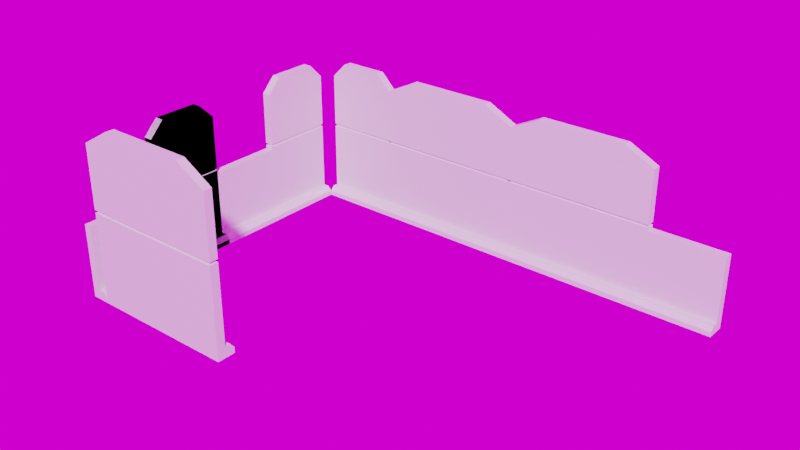 # Source: SyncBridge-Example.blend  (saved by Blender 3.4.6; exported with 4.5.12 LTS)
import bpy
from mathutils import Matrix  # noqa: F401  (used for matrix-valued properties, if any)

bpy.ops.wm.read_factory_settings(use_empty=True)
scene = bpy.context.scene
scene.name = 'Scene'

# ---- collections
col_prefabs = bpy.data.collections.new('PREFABS'); scene.collection.children.link(col_prefabs)
col_scene = bpy.data.collections.new('SCENE'); scene.collection.children.link(col_scene)
col_tempprefabs = bpy.data.collections.new('_tempPREFABS'); scene.collection.children.link(col_tempprefabs)

# ---- images (referenced by path relative to the original .blend; pixels are not part of the script)
import os
ASSET_DIR = os.environ.get("B2B_ASSET_DIR", "")  # directory of the original .blend (textures are referenced by path, not embedded)
HERE = os.path.dirname(os.path.abspath(__file__))  # packed textures are extracted next to this script under _unpacked/

def load_image(name, relpath, width, height, colorspace="sRGB"):
    """Load a texture the original file referenced (path relative to the .blend, or extracted next to this script)."""
    p = next((c for c in (os.path.join(HERE, relpath), os.path.join(ASSET_DIR, relpath)) if relpath and os.path.exists(c)), "")
    if p:
        img = bpy.data.images.load(p, check_existing=True)
        img.name = name
    else:  # same state as the original file: an image datablock whose file is absent (Cycles renders it pink)
        img = bpy.data.images.new(name, width, height)
        img.source = "FILE"
        img.filepath = "//" + (relpath or name)
    img.colorspace_settings.name = colorspace
    return img
img_sunrise_exr = load_image('sunrise.exr', 'sunrise.exr', 1024, 1024, 'Linear Rec.709')

# ---- materials (node trees are filled in below, after node groups)
mat_wall_long = bpy.data.materials.new('Wall_Long')
mat_wall_long.use_transparent_shadow = False
mat_wall = bpy.data.materials.new('Wall')
mat_wall.use_transparent_shadow = False
mat_wall_big = bpy.data.materials.new('Wall_Big')
mat_wall_big.use_transparent_shadow = False

# ---- material node trees
mat_wall_long.use_nodes = True; mat_wall_long.node_tree.nodes.clear()
_N = mat_wall_long.node_tree.nodes; _L = mat_wall_long.node_tree.links
n0 = _N.new('ShaderNodeBsdfPrincipled'); n0.name = 'Principled BSDF'; n0.location = (10, 300)
n0.distribution = 'GGX'
n0.subsurface_method = 'RANDOM_WALK_SKIN'
n0.inputs[3].default_value = 1.45
n0.inputs[27].default_value = (0.0, 0.0, 0.0, 1.0)
n0.inputs[28].default_value = 1.0
n1 = _N.new('ShaderNodeOutputMaterial'); n1.name = 'Material Output'; n1.location = (300, 300)
_L.new(n0.outputs[0], n1.inputs[0])
n1.is_active_output = True
mat_wall.use_nodes = True; mat_wall.node_tree.nodes.clear()
_N = mat_wall.node_tree.nodes; _L = mat_wall.node_tree.links
n0 = _N.new('ShaderNodeBsdfPrincipled'); n0.name = 'Principled BSDF'; n0.location = (10, 300)
n0.distribution = 'GGX'
n0.subsurface_method = 'RANDOM_WALK_SKIN'
n0.inputs[3].default_value = 1.45
n0.inputs[27].default_value = (0.0, 0.0, 0.0, 1.0)
n0.inputs[28].default_value = 1.0
n1 = _N.new('ShaderNodeOutputMaterial'); n1.name = 'Material Output'; n1.location = (300, 300)
_L.new(n0.outputs[0], n1.inputs[0])
n1.is_active_output = True
mat_wall_big.use_nodes = True; mat_wall_big.node_tree.nodes.clear()
_N = mat_wall_big.node_tree.nodes; _L = mat_wall_big.node_tree.links
n0 = _N.new('ShaderNodeBsdfPrincipled'); n0.name = 'Principled BSDF'; n0.location = (10, 300)
n0.distribution = 'GGX'
n0.subsurface_method = 'RANDOM_WALK_SKIN'
n0.inputs[3].default_value = 1.45
n0.inputs[27].default_value = (0.0, 0.0, 0.0, 1.0)
n0.inputs[28].default_value = 1.0
n1 = _N.new('ShaderNodeOutputMaterial'); n1.name = 'Material Output'; n1.location = (300, 300)
_L.new(n0.outputs[0], n1.inputs[0])
n1.is_active_output = True

# ---- world
world_world = bpy.data.worlds.new('World'); scene.world = world_world
world_world.use_nodes = True; world_world.node_tree.nodes.clear()
_N = world_world.node_tree.nodes; _L = world_world.node_tree.links
n0 = _N.new('ShaderNodeOutputWorld'); n0.name = 'World Output'; n0.location = (300, 300)
n1 = _N.new('ShaderNodeBackground'); n1.name = 'Background'; n1.location = (10, 300)
n2 = _N.new('ShaderNodeTexEnvironment'); n2.name = 'Environment Texture'; n2.location = (-353, 283)
n2.image = img_sunrise_exr
n3 = _N.new('ShaderNodeTexCoord'); n3.name = 'Texture Coordinate'; n3.location = (-853, 304)
n4 = _N.new('ShaderNodeMapping'); n4.name = 'Mapping'; n4.location = (-643, 321)
n4.width = 240
_L.new(n1.outputs[0], n0.inputs[0])
_L.new(n2.outputs[0], n1.inputs[0])
_L.new(n4.outputs[0], n2.inputs[0])
_L.new(n3.outputs[0], n4.inputs[0])
n0.is_active_output = True
world_world.color = (0.05088, 0.05088, 0.05088)
world_world.use_sun_shadow = False
world_world.sun_shadow_jitter_overblur = 0.0

# ---- meshes
me_cube_005 = bpy.data.meshes.new('Cube.005')
me_cube_005.from_pydata([(-0.25, -1.0, 0.0), (-0.25, 1.0, 0.0), (0.25, -1.0, 0.0), (0.25, 1.0, 0.0), (-0.25, -1.0, 0.2513), (-0.25, 1.0, 0.2513), (-0.01407, 1.0, 0.2513), (-0.01407, -1.0, 0.2513), (0.1344, 1.0, 0.2513), (0.25, 1.0, 0.1357), (0.25, -1.0, 0.1357), (0.1344, -1.0, 0.2513), (-0.04752, -0.9666, 2.147), (-0.04752, -0.9666, 2.105), (-0.2166, -0.9666, 2.105), (-0.2166, -0.9666, 2.147), (-0.25, -1.0, 2.159), (-0.25, -1.0, 2.092), (-0.25, 1.0, 2.092), (-0.25, 1.0, 2.159), (-0.01407, 1.0, 2.092), (-0.01407, 1.0, 2.159), (-0.01407, -1.0, 2.092), (-0.01407, -1.0, 2.159), (-0.04752, 0.9666, 2.105), (-0.04752, 0.9666, 2.147), (-0.2166, 0.9666, 2.105), (-0.2166, 0.9666, 2.147), (-0.25, -1.0, 3.598), (-0.25, -0.5981, 4.0), (-0.25, 0.5981, 4.0), (-0.25, 1.0, 3.598), (-0.01407, 1.0, 3.598), (-0.01407, 0.5981, 4.0), (-0.01407, -0.5981, 4.0), (-0.01407, -1.0, 3.598)], [], [(22, 17, 4, 7), (6, 20, 22, 7), (2, 10, 11, 7, 4, 0), (1, 3, 2, 0), (35, 28, 16, 23), (11, 8, 6, 7), (3, 9, 10, 2), (0, 4, 5, 1), (14, 13, 12, 15), (5, 18, 20, 6), (8, 11, 10, 9), (1, 5, 6, 8, 9, 3), (4, 17, 18, 5), (21, 32, 33, 34, 35, 23), (33, 30, 29, 34), (16, 19, 27, 15), (17, 22, 13, 14), (23, 16, 15, 12), (21, 23, 12, 25), (19, 31, 32, 21), (25, 12, 13, 24), (27, 25, 24, 26), (15, 27, 26, 14), (19, 21, 25, 27), (22, 20, 24, 13), (18, 17, 14, 26), (20, 18, 26, 24), (30, 33, 32, 31), (34, 29, 28, 35), (16, 28, 29, 30, 31, 19)])
_uv = me_cube_005.uv_layers.new(name='UVMap')
_uv.uv.foreach_set('vector', [0.5058, 0.75, 0.5058, 1.0, 0.3907, 1.0, 0.3907, 0.75, 0.3907, 0.5, 0.5058, 0.5, 0.5058, 0.75, 0.3907, 0.75, 0.375, 0.75, 0.3835, 0.75, 0.3907, 0.8078, 0.3907, 0.882, 0.3907, 1.0, 0.375, 1.0, 0.125, 0.5, 0.375, 0.5, 0.375, 0.75, 0.125, 0.75, 0.5999, 0.75, 0.5999, 1.0, 0.5099, 1.0, 0.5099, 0.75, 0.3907, 0.75, 0.3907, 0.5, 0.3907, 0.5, 0.3907, 0.75, 0.375, 0.5, 0.3835, 0.5, 0.3835, 0.75, 0.375, 0.75, 0.375, 0.0, 0.3907, 0.0, 0.3907, 0.25, 0.375, 0.25, 0.5058, 1.0, 0.5058, 0.75, 0.5099, 0.75, 0.5099, 1.0, 0.3907, 0.25, 0.5058, 0.25, 0.5058, 0.4328, 0.3907, 0.368, 0.3907, 0.5, 0.3907, 0.75, 0.3835, 0.75, 0.3835, 0.5, 0.375, 0.25, 0.3907, 0.25, 0.3907, 0.368, 0.3907, 0.4422, 0.3835, 0.5, 0.375, 0.5, 0.3907, 0.0, 0.5058, 0.0, 0.5058, 0.25, 0.3907, 0.25, 0.5099, 0.5, 0.5999, 0.5, 0.625, 0.5502, 0.625, 0.6998, 0.5999, 0.75, 0.5099, 0.75, 0.625, 0.5502, 0.875, 0.5502, 0.875, 0.6998, 0.625, 0.6998, 0.5099, 0.0, 0.5099, 0.25, 0.5099, 0.25, 0.5099, 0.0, 0.5058, 1.0, 0.5058, 0.75, 0.5058, 0.75, 0.5058, 1.0, 0.5099, 0.75, 0.5099, 1.0, 0.5099, 1.0, 0.5099, 0.75, 0.5099, 0.5, 0.5099, 0.75, 0.5099, 0.75, 0.5099, 0.5, 0.5099, 0.25, 0.5999, 0.25, 0.5999, 0.4858, 0.5099, 0.4351, 0.5099, 0.5, 0.5099, 0.75, 0.5058, 0.75, 0.5058, 0.5, 0.5099, 0.25, 0.5099, 0.4351, 0.5058, 0.4328, 0.5058, 0.25, 0.5099, 0.0, 0.5099, 0.25, 0.5058, 0.25, 0.5058, 0.0, 0.5099, 0.25, 0.5099, 0.4351, 0.5099, 0.4351, 0.5099, 0.25, 0.5058, 0.75, 0.5058, 0.5, 0.5058, 0.5, 0.5058, 0.75, 0.5058, 0.25, 0.5058, 0.0, 0.5058, 0.0, 0.5058, 0.25, 0.5058, 0.4328, 0.5058, 0.25, 0.5058, 0.25, 0.5058, 0.4328, 0.625, 0.25, 0.625, 0.5, 0.5999, 0.4858, 0.5999, 0.25, 0.625, 0.75, 0.625, 1.0, 0.5999, 1.0, 0.5999, 0.75, 0.5099, 0.0, 0.5999, 0.0, 0.625, 0.05024, 0.625, 0.1998, 0.5999, 0.25, 0.5099, 0.25])
me_cube_005.materials.append(mat_wall_long)
me_cube_005.update()
me_cube_011 = bpy.data.meshes.new('Cube.011')
me_cube_011.from_pydata([(-0.25, -1.0, 0.0), (-0.25, 1.0, 0.0), (0.25, -1.0, 0.0), (0.25, 1.0, 0.0), (-0.25, -1.0, 0.2402), (-0.25, 1.0, 0.2402), (-0.01407, 1.0, 0.2402), (-0.01407, -1.0, 0.2402), (0.1344, 1.0, 0.2402), (0.25, 1.0, 0.1297), (0.25, -1.0, 0.1297), (0.1344, -1.0, 0.2402), (-0.25, -1.0, 2.0), (-0.25, 1.0, 2.0), (-0.01407, 1.0, 2.0), (-0.01407, -1.0, 2.0)], [], [(15, 12, 4, 7), (6, 14, 15, 7), (2, 10, 11, 7, 4, 0), (1, 3, 2, 0), (11, 8, 6, 7), (3, 9, 10, 2), (0, 4, 5, 1), (5, 13, 14, 6), (8, 11, 10, 9), (1, 5, 6, 8, 9, 3), (4, 12, 13, 5), (12, 15, 14, 13)])
_uv = me_cube_011.uv_layers.new(name='UVMap')
_uv.uv.foreach_set('vector', [0.5058, 0.75, 0.5058, 1.0, 0.3907, 1.0, 0.3907, 0.75, 0.3907, 0.5, 0.5058, 0.5, 0.5058, 0.75, 0.3907, 0.75, 0.375, 0.75, 0.3835, 0.75, 0.3907, 0.8078, 0.3907, 0.882, 0.3907, 1.0, 0.375, 1.0, 0.125, 0.5, 0.375, 0.5, 0.375, 0.75, 0.125, 0.75, 0.3907, 0.75, 0.3907, 0.5, 0.3907, 0.5, 0.3907, 0.75, 0.375, 0.5, 0.3835, 0.5, 0.3835, 0.75, 0.375, 0.75, 0.375, 0.0, 0.3907, 0.0, 0.3907, 0.25, 0.375, 0.25, 0.3907, 0.25, 0.5058, 0.25, 0.5058, 0.4328, 0.3907, 0.368, 0.3907, 0.5, 0.3907, 0.75, 0.3835, 0.75, 0.3835, 0.5, 0.375, 0.25, 0.3907, 0.25, 0.3907, 0.368, 0.3907, 0.4422, 0.3835, 0.5, 0.375, 0.5, 0.3907, 0.0, 0.5058, 0.0, 0.5058, 0.25, 0.3907, 0.25, 0.0, 0.0, 0.0, 0.0, 0.0, 0.0, 0.0, 0.0])
me_cube_011.materials.append(mat_wall)
me_cube_011.update()
me_cube_012 = bpy.data.meshes.new('Cube.012')
me_cube_012.from_pydata([(-0.25, -2.0, 0.0), (-0.25, 2.0, 0.0), (0.25, -2.0, 0.0), (0.25, 2.0, 0.0), (-0.25, -2.0, 0.2957), (-0.25, 2.0, 0.2957), (-0.01407, 2.0, 0.2957), (-0.01407, -2.0, 0.2957), (0.1344, 2.0, 0.2957), (0.25, 2.0, 0.1597), (0.25, -2.0, 0.1597), (0.1344, -2.0, 0.2957), (-0.04752, -1.933, 2.527), (-0.04752, -1.933, 2.477), (-0.2166, -1.933, 2.477), (-0.2166, -1.933, 2.527), (-0.25, -2.0, 2.541), (-0.25, -2.0, 2.463), (-0.25, 2.0, 2.463), (-0.25, 2.0, 2.541), (-0.01407, 2.0, 2.463), (-0.01407, 2.0, 2.541), (-0.01407, -2.0, 2.463), (-0.01407, -2.0, 2.541), (-0.04752, 1.933, 2.477), (-0.04752, 1.933, 2.527), (-0.2166, 1.933, 2.477), (-0.2166, 1.933, 2.527), (-0.25, -2.0, 4.235), (-0.25, -1.196, 4.708), (-0.25, 1.196, 4.708), (-0.25, 2.0, 4.235), (-0.01407, 2.0, 4.235), (-0.01407, 1.196, 4.708), (-0.01407, -1.196, 4.708), (-0.01407, -2.0, 4.235)], [], [(22, 17, 4, 7), (6, 20, 22, 7), (2, 10, 11, 7, 4, 0), (1, 3, 2, 0), (35, 28, 16, 23), (11, 8, 6, 7), (3, 9, 10, 2), (0, 4, 5, 1), (14, 13, 12, 15), (5, 18, 20, 6), (8, 11, 10, 9), (1, 5, 6, 8, 9, 3), (4, 17, 18, 5), (21, 32, 33, 34, 35, 23), (33, 30, 29, 34), (16, 19, 27, 15), (17, 22, 13, 14), (23, 16, 15, 12), (21, 23, 12, 25), (19, 31, 32, 21), (25, 12, 13, 24), (27, 25, 24, 26), (15, 27, 26, 14), (19, 21, 25, 27), (22, 20, 24, 13), (18, 17, 14, 26), (20, 18, 26, 24), (30, 33, 32, 31), (34, 29, 28, 35), (16, 28, 29, 30, 31, 19)])
_uv = me_cube_012.uv_layers.new(name='UVMap')
_uv.uv.foreach_set('vector', [0.5058, 0.75, 0.5058, 1.0, 0.3907, 1.0, 0.3907, 0.75, 0.3907, 0.5, 0.5058, 0.5, 0.5058, 0.75, 0.3907, 0.75, 0.375, 0.75, 0.3835, 0.75, 0.3907, 0.8078, 0.3907, 0.882, 0.3907, 1.0, 0.375, 1.0, 0.125, 0.5, 0.375, 0.5, 0.375, 0.75, 0.125, 0.75, 0.5999, 0.75, 0.5999, 1.0, 0.5099, 1.0, 0.5099, 0.75, 0.3907, 0.75, 0.3907, 0.5, 0.3907, 0.5, 0.3907, 0.75, 0.375, 0.5, 0.3835, 0.5, 0.3835, 0.75, 0.375, 0.75, 0.375, 0.0, 0.3907, 0.0, 0.3907, 0.25, 0.375, 0.25, 0.5058, 1.0, 0.5058, 0.75, 0.5099, 0.75, 0.5099, 1.0, 0.3907, 0.25, 0.5058, 0.25, 0.5058, 0.4328, 0.3907, 0.368, 0.3907, 0.5, 0.3907, 0.75, 0.3835, 0.75, 0.3835, 0.5, 0.375, 0.25, 0.3907, 0.25, 0.3907, 0.368, 0.3907, 0.4422, 0.3835, 0.5, 0.375, 0.5, 0.3907, 0.0, 0.5058, 0.0, 0.5058, 0.25, 0.3907, 0.25, 0.5099, 0.5, 0.5999, 0.5, 0.625, 0.5502, 0.625, 0.6998, 0.5999, 0.75, 0.5099, 0.75, 0.625, 0.5502, 0.875, 0.5502, 0.875, 0.6998, 0.625, 0.6998, 0.5099, 0.0, 0.5099, 0.25, 0.5099, 0.25, 0.5099, 0.0, 0.5058, 1.0, 0.5058, 0.75, 0.5058, 0.75, 0.5058, 1.0, 0.5099, 0.75, 0.5099, 1.0, 0.5099, 1.0, 0.5099, 0.75, 0.5099, 0.5, 0.5099, 0.75, 0.5099, 0.75, 0.5099, 0.5, 0.5099, 0.25, 0.5999, 0.25, 0.5999, 0.4858, 0.5099, 0.4351, 0.5099, 0.5, 0.5099, 0.75, 0.5058, 0.75, 0.5058, 0.5, 0.5099, 0.25, 0.5099, 0.4351, 0.5058, 0.4328, 0.5058, 0.25, 0.5099, 0.0, 0.5099, 0.25, 0.5058, 0.25, 0.5058, 0.0, 0.5099, 0.25, 0.5099, 0.4351, 0.5099, 0.4351, 0.5099, 0.25, 0.5058, 0.75, 0.5058, 0.5, 0.5058, 0.5, 0.5058, 0.75, 0.5058, 0.25, 0.5058, 0.0, 0.5058, 0.0, 0.5058, 0.25, 0.5058, 0.4328, 0.5058, 0.25, 0.5058, 0.25, 0.5058, 0.4328, 0.625, 0.25, 0.625, 0.5, 0.5999, 0.4858, 0.5999, 0.25, 0.625, 0.75, 0.625, 1.0, 0.5999, 1.0, 0.5999, 0.75, 0.5099, 0.0, 0.5999, 0.0, 0.625, 0.05024, 0.625, 0.1998, 0.5999, 0.25, 0.5099, 0.25])
me_cube_012.materials.append(mat_wall_big)
me_cube_012.update()
me_cube_013 = bpy.data.meshes.new('Cube.013')
me_cube_013.from_pydata([(-0.25, -1.0, 0.0), (-0.25, 1.0, 0.0), (0.25, -1.0, 0.0), (0.25, 1.0, 0.0), (-0.25, -1.0, 0.2513), (-0.25, 1.0, 0.2513), (-0.01407, 1.0, 0.2513), (-0.01407, -1.0, 0.2513), (0.1344, 1.0, 0.2513), (0.25, 1.0, 0.1357), (0.25, -1.0, 0.1357), (0.1344, -1.0, 0.2513), (-0.04752, -0.9666, 2.147), (-0.04752, -0.9666, 2.105), (-0.2166, -0.9666, 2.105), (-0.2166, -0.9666, 2.147), (-0.25, -1.0, 2.159), (-0.25, -1.0, 2.092), (-0.25, 1.0, 2.092), (-0.25, 1.0, 2.159), (-0.01407, 1.0, 2.092), (-0.01407, 1.0, 2.159), (-0.01407, -1.0, 2.092), (-0.01407, -1.0, 2.159), (-0.04752, 0.9666, 2.105), (-0.04752, 0.9666, 2.147), (-0.2166, 0.9666, 2.105), (-0.2166, 0.9666, 2.147), (-0.25, -1.0, 3.598), (-0.25, -0.5981, 4.0), (-0.25, 0.5981, 4.0), (-0.25, 1.0, 3.598), (-0.01407, 1.0, 3.598), (-0.01407, 0.5981, 4.0), (-0.01407, -0.5981, 4.0), (-0.01407, -1.0, 3.598)], [], [(22, 17, 4, 7), (6, 20, 22, 7), (2, 10, 11, 7, 4, 0), (1, 3, 2, 0), (35, 28, 16, 23), (11, 8, 6, 7), (3, 9, 10, 2), (0, 4, 5, 1), (14, 13, 12, 15), (5, 18, 20, 6), (8, 11, 10, 9), (1, 5, 6, 8, 9, 3), (4, 17, 18, 5), (21, 32, 33, 34, 35, 23), (33, 30, 29, 34), (16, 19, 27, 15), (17, 22, 13, 14), (23, 16, 15, 12), (21, 23, 12, 25), (19, 31, 32, 21), (25, 12, 13, 24), (27, 25, 24, 26), (15, 27, 26, 14), (19, 21, 25, 27), (22, 20, 24, 13), (18, 17, 14, 26), (20, 18, 26, 24), (30, 33, 32, 31), (34, 29, 28, 35), (16, 28, 29, 30, 31, 19)])
_uv = me_cube_013.uv_layers.new(name='UVMap')
_uv.uv.foreach_set('vector', [0.5058, 0.75, 0.5058, 1.0, 0.3907, 1.0, 0.3907, 0.75, 0.3907, 0.5, 0.5058, 0.5, 0.5058, 0.75, 0.3907, 0.75, 0.375, 0.75, 0.3835, 0.75, 0.3907, 0.8078, 0.3907, 0.882, 0.3907, 1.0, 0.375, 1.0, 0.125, 0.5, 0.375, 0.5, 0.375, 0.75, 0.125, 0.75, 0.5999, 0.75, 0.5999, 1.0, 0.5099, 1.0, 0.5099, 0.75, 0.3907, 0.75, 0.3907, 0.5, 0.3907, 0.5, 0.3907, 0.75, 0.375, 0.5, 0.3835, 0.5, 0.3835, 0.75, 0.375, 0.75, 0.375, 0.0, 0.3907, 0.0, 0.3907, 0.25, 0.375, 0.25, 0.5058, 1.0, 0.5058, 0.75, 0.5099, 0.75, 0.5099, 1.0, 0.3907, 0.25, 0.5058, 0.25, 0.5058, 0.4328, 0.3907, 0.368, 0.3907, 0.5, 0.3907, 0.75, 0.3835, 0.75, 0.3835, 0.5, 0.375, 0.25, 0.3907, 0.25, 0.3907, 0.368, 0.3907, 0.4422, 0.3835, 0.5, 0.375, 0.5, 0.3907, 0.0, 0.5058, 0.0, 0.5058, 0.25, 0.3907, 0.25, 0.5099, 0.5, 0.5999, 0.5, 0.625, 0.5502, 0.625, 0.6998, 0.5999, 0.75, 0.5099, 0.75, 0.625, 0.5502, 0.875, 0.5502, 0.875, 0.6998, 0.625, 0.6998, 0.5099, 0.0, 0.5099, 0.25, 0.5099, 0.25, 0.5099, 0.0, 0.5058, 1.0, 0.5058, 0.75, 0.5058, 0.75, 0.5058, 1.0, 0.5099, 0.75, 0.5099, 1.0, 0.5099, 1.0, 0.5099, 0.75, 0.5099, 0.5, 0.5099, 0.75, 0.5099, 0.75, 0.5099, 0.5, 0.5099, 0.25, 0.5999, 0.25, 0.5999, 0.4858, 0.5099, 0.4351, 0.5099, 0.5, 0.5099, 0.75, 0.5058, 0.75, 0.5058, 0.5, 0.5099, 0.25, 0.5099, 0.4351, 0.5058, 0.4328, 0.5058, 0.25, 0.5099, 0.0, 0.5099, 0.25, 0.5058, 0.25, 0.5058, 0.0, 0.5099, 0.25, 0.5099, 0.4351, 0.5099, 0.4351, 0.5099, 0.25, 0.5058, 0.75, 0.5058, 0.5, 0.5058, 0.5, 0.5058, 0.75, 0.5058, 0.25, 0.5058, 0.0, 0.5058, 0.0, 0.5058, 0.25, 0.5058, 0.4328, 0.5058, 0.25, 0.5058, 0.25, 0.5058, 0.4328, 0.625, 0.25, 0.625, 0.5, 0.5999, 0.4858, 0.5999, 0.25, 0.625, 0.75, 0.625, 1.0, 0.5999, 1.0, 0.5999, 0.75, 0.5099, 0.0, 0.5999, 0.0, 0.625, 0.05024, 0.625, 0.1998, 0.5999, 0.25, 0.5099, 0.25])
me_cube_013.update()
me_cube_014 = bpy.data.meshes.new('Cube.014')
me_cube_014.from_pydata([(-0.25, -1.0, 0.0), (-0.25, 1.0, 0.0), (0.25, -1.0, 0.0), (0.25, 1.0, 0.0), (-0.25, -1.0, 0.2402), (-0.25, 1.0, 0.2402), (-0.01407, 1.0, 0.2402), (-0.01407, -1.0, 0.2402), (0.1344, 1.0, 0.2402), (0.25, 1.0, 0.1297), (0.25, -1.0, 0.1297), (0.1344, -1.0, 0.2402), (-0.25, -1.0, 2.0), (-0.25, 1.0, 2.0), (-0.01407, 1.0, 2.0), (-0.01407, -1.0, 2.0)], [], [(15, 12, 4, 7), (6, 14, 15, 7), (2, 10, 11, 7, 4, 0), (1, 3, 2, 0), (11, 8, 6, 7), (3, 9, 10, 2), (0, 4, 5, 1), (5, 13, 14, 6), (8, 11, 10, 9), (1, 5, 6, 8, 9, 3), (4, 12, 13, 5), (12, 15, 14, 13)])
_uv = me_cube_014.uv_layers.new(name='UVMap')
_uv.uv.foreach_set('vector', [0.5058, 0.75, 0.5058, 1.0, 0.3907, 1.0, 0.3907, 0.75, 0.3907, 0.5, 0.5058, 0.5, 0.5058, 0.75, 0.3907, 0.75, 0.375, 0.75, 0.3835, 0.75, 0.3907, 0.8078, 0.3907, 0.882, 0.3907, 1.0, 0.375, 1.0, 0.125, 0.5, 0.375, 0.5, 0.375, 0.75, 0.125, 0.75, 0.3907, 0.75, 0.3907, 0.5, 0.3907, 0.5, 0.3907, 0.75, 0.375, 0.5, 0.3835, 0.5, 0.3835, 0.75, 0.375, 0.75, 0.375, 0.0, 0.3907, 0.0, 0.3907, 0.25, 0.375, 0.25, 0.3907, 0.25, 0.5058, 0.25, 0.5058, 0.4328, 0.3907, 0.368, 0.3907, 0.5, 0.3907, 0.75, 0.3835, 0.75, 0.3835, 0.5, 0.375, 0.25, 0.3907, 0.25, 0.3907, 0.368, 0.3907, 0.4422, 0.3835, 0.5, 0.375, 0.5, 0.3907, 0.0, 0.5058, 0.0, 0.5058, 0.25, 0.3907, 0.25, 0.0, 0.0, 0.0, 0.0, 0.0, 0.0, 0.0, 0.0])
me_cube_014.update()
me_cube_015 = bpy.data.meshes.new('Cube.015')
me_cube_015.from_pydata([(-0.25, -2.0, 0.0), (-0.25, 2.0, 0.0), (0.25, -2.0, 0.0), (0.25, 2.0, 0.0), (-0.25, -2.0, 0.2513), (-0.25, 2.0, 0.2513), (-0.01407, 2.0, 0.2513), (-0.01407, -2.0, 0.2513), (0.1344, 2.0, 0.2513), (0.25, 2.0, 0.1357), (0.25, -2.0, 0.1357), (0.1344, -2.0, 0.2513), (-0.04752, -1.933, 2.147), (-0.04752, -1.933, 2.105), (-0.2166, -1.933, 2.105), (-0.2166, -1.933, 2.147), (-0.25, -2.0, 2.159), (-0.25, -2.0, 2.092), (-0.25, 2.0, 2.092), (-0.25, 2.0, 2.159), (-0.01407, 2.0, 2.092), (-0.01407, 2.0, 2.159), (-0.01407, -2.0, 2.092), (-0.01407, -2.0, 2.159), (-0.04752, 1.933, 2.105), (-0.04752, 1.933, 2.147), (-0.2166, 1.933, 2.105), (-0.2166, 1.933, 2.147), (-0.25, -2.0, 3.598), (-0.25, -1.196, 4.0), (-0.25, 1.196, 4.0), (-0.25, 2.0, 3.598), (-0.01407, 2.0, 3.598), (-0.01407, 1.196, 4.0), (-0.01407, -1.196, 4.0), (-0.01407, -2.0, 3.598)], [], [(22, 17, 4, 7), (6, 20, 22, 7), (2, 10, 11, 7, 4, 0), (1, 3, 2, 0), (35, 28, 16, 23), (11, 8, 6, 7), (3, 9, 10, 2), (0, 4, 5, 1), (14, 13, 12, 15), (5, 18, 20, 6), (8, 11, 10, 9), (1, 5, 6, 8, 9, 3), (4, 17, 18, 5), (21, 32, 33, 34, 35, 23), (33, 30, 29, 34), (16, 19, 27, 15), (17, 22, 13, 14), (23, 16, 15, 12), (21, 23, 12, 25), (19, 31, 32, 21), (25, 12, 13, 24), (27, 25, 24, 26), (15, 27, 26, 14), (19, 21, 25, 27), (22, 20, 24, 13), (18, 17, 14, 26), (20, 18, 26, 24), (30, 33, 32, 31), (34, 29, 28, 35), (16, 28, 29, 30, 31, 19)])
_uv = me_cube_015.uv_layers.new(name='UVMap')
_uv.uv.foreach_set('vector', [0.5058, 0.75, 0.5058, 1.0, 0.3907, 1.0, 0.3907, 0.75, 0.3907, 0.5, 0.5058, 0.5, 0.5058, 0.75, 0.3907, 0.75, 0.375, 0.75, 0.3835, 0.75, 0.3907, 0.8078, 0.3907, 0.882, 0.3907, 1.0, 0.375, 1.0, 0.125, 0.5, 0.375, 0.5, 0.375, 0.75, 0.125, 0.75, 0.5999, 0.75, 0.5999, 1.0, 0.5099, 1.0, 0.5099, 0.75, 0.3907, 0.75, 0.3907, 0.5, 0.3907, 0.5, 0.3907, 0.75, 0.375, 0.5, 0.3835, 0.5, 0.3835, 0.75, 0.375, 0.75, 0.375, 0.0, 0.3907, 0.0, 0.3907, 0.25, 0.375, 0.25, 0.5058, 1.0, 0.5058, 0.75, 0.5099, 0.75, 0.5099, 1.0, 0.3907, 0.25, 0.5058, 0.25, 0.5058, 0.4328, 0.3907, 0.368, 0.3907, 0.5, 0.3907, 0.75, 0.3835, 0.75, 0.3835, 0.5, 0.375, 0.25, 0.3907, 0.25, 0.3907, 0.368, 0.3907, 0.4422, 0.3835, 0.5, 0.375, 0.5, 0.3907, 0.0, 0.5058, 0.0, 0.5058, 0.25, 0.3907, 0.25, 0.5099, 0.5, 0.5999, 0.5, 0.625, 0.5502, 0.625, 0.6998, 0.5999, 0.75, 0.5099, 0.75, 0.625, 0.5502, 0.875, 0.5502, 0.875, 0.6998, 0.625, 0.6998, 0.5099, 0.0, 0.5099, 0.25, 0.5099, 0.25, 0.5099, 0.0, 0.5058, 1.0, 0.5058, 0.75, 0.5058, 0.75, 0.5058, 1.0, 0.5099, 0.75, 0.5099, 1.0, 0.5099, 1.0, 0.5099, 0.75, 0.5099, 0.5, 0.5099, 0.75, 0.5099, 0.75, 0.5099, 0.5, 0.5099, 0.25, 0.5999, 0.25, 0.5999, 0.4858, 0.5099, 0.4351, 0.5099, 0.5, 0.5099, 0.75, 0.5058, 0.75, 0.5058, 0.5, 0.5099, 0.25, 0.5099, 0.4351, 0.5058, 0.4328, 0.5058, 0.25, 0.5099, 0.0, 0.5099, 0.25, 0.5058, 0.25, 0.5058, 0.0, 0.5099, 0.25, 0.5099, 0.4351, 0.5099, 0.4351, 0.5099, 0.25, 0.5058, 0.75, 0.5058, 0.5, 0.5058, 0.5, 0.5058, 0.75, 0.5058, 0.25, 0.5058, 0.0, 0.5058, 0.0, 0.5058, 0.25, 0.5058, 0.4328, 0.5058, 0.25, 0.5058, 0.25, 0.5058, 0.4328, 0.625, 0.25, 0.625, 0.5, 0.5999, 0.4858, 0.5999, 0.25, 0.625, 0.75, 0.625, 1.0, 0.5999, 1.0, 0.5999, 0.75, 0.5099, 0.0, 0.5999, 0.0, 0.625, 0.05024, 0.625, 0.1998, 0.5999, 0.25, 0.5099, 0.25])
me_cube_015.update()
me_cube_016 = bpy.data.meshes.new('Cube.016')
me_cube_016.from_pydata([(-0.25, -1.0, 0.0), (-0.25, 1.0, 0.0), (0.25, -1.0, 0.0), (0.25, 1.0, 0.0), (-0.25, -1.0, 0.2513), (-0.25, 1.0, 0.2513), (-0.01407, 1.0, 0.2513), (-0.01407, -1.0, 0.2513), (0.1344, 1.0, 0.2513), (0.25, 1.0, 0.1357), (0.25, -1.0, 0.1357), (0.1344, -1.0, 0.2513), (-0.04752, -0.9666, 2.147), (-0.04752, -0.9666, 2.105), (-0.2166, -0.9666, 2.105), (-0.2166, -0.9666, 2.147), (-0.25, -1.0, 2.159), (-0.25, -1.0, 2.092), (-0.25, 1.0, 2.092), (-0.25, 1.0, 2.159), (-0.01407, 1.0, 2.092), (-0.01407, 1.0, 2.159), (-0.01407, -1.0, 2.092), (-0.01407, -1.0, 2.159), (-0.04752, 0.9666, 2.105), (-0.04752, 0.9666, 2.147), (-0.2166, 0.9666, 2.105), (-0.2166, 0.9666, 2.147), (-0.25, -1.0, 3.598), (-0.25, -0.5981, 4.0), (-0.25, 0.5981, 4.0), (-0.25, 1.0, 3.598), (-0.01407, 1.0, 3.598), (-0.01407, 0.5981, 4.0), (-0.01407, -0.5981, 4.0), (-0.01407, -1.0, 3.598)], [], [(22, 17, 4, 7), (6, 20, 22, 7), (2, 10, 11, 7, 4, 0), (1, 3, 2, 0), (35, 28, 16, 23), (11, 8, 6, 7), (3, 9, 10, 2), (0, 4, 5, 1), (14, 13, 12, 15), (5, 18, 20, 6), (8, 11, 10, 9), (1, 5, 6, 8, 9, 3), (4, 17, 18, 5), (21, 32, 33, 34, 35, 23), (33, 30, 29, 34), (16, 19, 27, 15), (17, 22, 13, 14), (23, 16, 15, 12), (21, 23, 12, 25), (19, 31, 32, 21), (25, 12, 13, 24), (27, 25, 24, 26), (15, 27, 26, 14), (19, 21, 25, 27), (22, 20, 24, 13), (18, 17, 14, 26), (20, 18, 26, 24), (30, 33, 32, 31), (34, 29, 28, 35), (16, 28, 29, 30, 31, 19)])
_uv = me_cube_016.uv_layers.new(name='UVMap')
_uv.uv.foreach_set('vector', [0.5058, 0.75, 0.5058, 1.0, 0.3907, 1.0, 0.3907, 0.75, 0.3907, 0.5, 0.5058, 0.5, 0.5058, 0.75, 0.3907, 0.75, 0.375, 0.75, 0.3835, 0.75, 0.3907, 0.8078, 0.3907, 0.882, 0.3907, 1.0, 0.375, 1.0, 0.125, 0.5, 0.375, 0.5, 0.375, 0.75, 0.125, 0.75, 0.5999, 0.75, 0.5999, 1.0, 0.5099, 1.0, 0.5099, 0.75, 0.3907, 0.75, 0.3907, 0.5, 0.3907, 0.5, 0.3907, 0.75, 0.375, 0.5, 0.3835, 0.5, 0.3835, 0.75, 0.375, 0.75, 0.375, 0.0, 0.3907, 0.0, 0.3907, 0.25, 0.375, 0.25, 0.5058, 1.0, 0.5058, 0.75, 0.5099, 0.75, 0.5099, 1.0, 0.3907, 0.25, 0.5058, 0.25, 0.5058, 0.4328, 0.3907, 0.368, 0.3907, 0.5, 0.3907, 0.75, 0.3835, 0.75, 0.3835, 0.5, 0.375, 0.25, 0.3907, 0.25, 0.3907, 0.368, 0.3907, 0.4422, 0.3835, 0.5, 0.375, 0.5, 0.3907, 0.0, 0.5058, 0.0, 0.5058, 0.25, 0.3907, 0.25, 0.5099, 0.5, 0.5999, 0.5, 0.625, 0.5502, 0.625, 0.6998, 0.5999, 0.75, 0.5099, 0.75, 0.625, 0.5502, 0.875, 0.5502, 0.875, 0.6998, 0.625, 0.6998, 0.5099, 0.0, 0.5099, 0.25, 0.5099, 0.25, 0.5099, 0.0, 0.5058, 1.0, 0.5058, 0.75, 0.5058, 0.75, 0.5058, 1.0, 0.5099, 0.75, 0.5099, 1.0, 0.5099, 1.0, 0.5099, 0.75, 0.5099, 0.5, 0.5099, 0.75, 0.5099, 0.75, 0.5099, 0.5, 0.5099, 0.25, 0.5999, 0.25, 0.5999, 0.4858, 0.5099, 0.4351, 0.5099, 0.5, 0.5099, 0.75, 0.5058, 0.75, 0.5058, 0.5, 0.5099, 0.25, 0.5099, 0.4351, 0.5058, 0.4328, 0.5058, 0.25, 0.5099, 0.0, 0.5099, 0.25, 0.5058, 0.25, 0.5058, 0.0, 0.5099, 0.25, 0.5099, 0.4351, 0.5099, 0.4351, 0.5099, 0.25, 0.5058, 0.75, 0.5058, 0.5, 0.5058, 0.5, 0.5058, 0.75, 0.5058, 0.25, 0.5058, 0.0, 0.5058, 0.0, 0.5058, 0.25, 0.5058, 0.4328, 0.5058, 0.25, 0.5058, 0.25, 0.5058, 0.4328, 0.625, 0.25, 0.625, 0.5, 0.5999, 0.4858, 0.5999, 0.25, 0.625, 0.75, 0.625, 1.0, 0.5999, 1.0, 0.5999, 0.75, 0.5099, 0.0, 0.5999, 0.0, 0.625, 0.05024, 0.625, 0.1998, 0.5999, 0.25, 0.5099, 0.25])
me_cube_016.update()
me_cube_017 = bpy.data.meshes.new('Cube.017')
me_cube_017.from_pydata([(-0.25, -1.0, 0.0), (-0.25, 1.0, 0.0), (0.25, -1.0, 0.0), (0.25, 1.0, 0.0), (-0.25, -1.0, 0.2513), (-0.25, 1.0, 0.2513), (-0.01407, 1.0, 0.2513), (-0.01407, -1.0, 0.2513), (0.1344, 1.0, 0.2513), (0.25, 1.0, 0.1357), (0.25, -1.0, 0.1357), (0.1344, -1.0, 0.2513), (-0.04752, -0.9666, 2.147), (-0.04752, -0.9666, 2.105), (-0.2166, -0.9666, 2.105), (-0.2166, -0.9666, 2.147), (-0.25, -1.0, 2.159), (-0.25, -1.0, 2.092), (-0.25, 1.0, 2.092), (-0.25, 1.0, 2.159), (-0.01407, 1.0, 2.092), (-0.01407, 1.0, 2.159), (-0.01407, -1.0, 2.092), (-0.01407, -1.0, 2.159), (-0.04752, 0.9666, 2.105), (-0.04752, 0.9666, 2.147), (-0.2166, 0.9666, 2.105), (-0.2166, 0.9666, 2.147), (-0.25, -1.0, 3.598), (-0.25, -0.5981, 4.0), (-0.25, 0.5981, 4.0), (-0.25, 1.0, 3.598), (-0.01407, 1.0, 3.598), (-0.01407, 0.5981, 4.0), (-0.01407, -0.5981, 4.0), (-0.01407, -1.0, 3.598)], [], [(22, 17, 4, 7), (6, 20, 22, 7), (2, 10, 11, 7, 4, 0), (1, 3, 2, 0), (35, 28, 16, 23), (11, 8, 6, 7), (3, 9, 10, 2), (0, 4, 5, 1), (14, 13, 12, 15), (5, 18, 20, 6), (8, 11, 10, 9), (1, 5, 6, 8, 9, 3), (4, 17, 18, 5), (21, 32, 33, 34, 35, 23), (33, 30, 29, 34), (16, 19, 27, 15), (17, 22, 13, 14), (23, 16, 15, 12), (21, 23, 12, 25), (19, 31, 32, 21), (25, 12, 13, 24), (27, 25, 24, 26), (15, 27, 26, 14), (19, 21, 25, 27), (22, 20, 24, 13), (18, 17, 14, 26), (20, 18, 26, 24), (30, 33, 32, 31), (34, 29, 28, 35), (16, 28, 29, 30, 31, 19)])
_uv = me_cube_017.uv_layers.new(name='UVMap')
_uv.uv.foreach_set('vector', [0.5058, 0.75, 0.5058, 1.0, 0.3907, 1.0, 0.3907, 0.75, 0.3907, 0.5, 0.5058, 0.5, 0.5058, 0.75, 0.3907, 0.75, 0.375, 0.75, 0.3835, 0.75, 0.3907, 0.8078, 0.3907, 0.882, 0.3907, 1.0, 0.375, 1.0, 0.125, 0.5, 0.375, 0.5, 0.375, 0.75, 0.125, 0.75, 0.5999, 0.75, 0.5999, 1.0, 0.5099, 1.0, 0.5099, 0.75, 0.3907, 0.75, 0.3907, 0.5, 0.3907, 0.5, 0.3907, 0.75, 0.375, 0.5, 0.3835, 0.5, 0.3835, 0.75, 0.375, 0.75, 0.375, 0.0, 0.3907, 0.0, 0.3907, 0.25, 0.375, 0.25, 0.5058, 1.0, 0.5058, 0.75, 0.5099, 0.75, 0.5099, 1.0, 0.3907, 0.25, 0.5058, 0.25, 0.5058, 0.4328, 0.3907, 0.368, 0.3907, 0.5, 0.3907, 0.75, 0.3835, 0.75, 0.3835, 0.5, 0.375, 0.25, 0.3907, 0.25, 0.3907, 0.368, 0.3907, 0.4422, 0.3835, 0.5, 0.375, 0.5, 0.3907, 0.0, 0.5058, 0.0, 0.5058, 0.25, 0.3907, 0.25, 0.5099, 0.5, 0.5999, 0.5, 0.625, 0.5502, 0.625, 0.6998, 0.5999, 0.75, 0.5099, 0.75, 0.625, 0.5502, 0.875, 0.5502, 0.875, 0.6998, 0.625, 0.6998, 0.5099, 0.0, 0.5099, 0.25, 0.5099, 0.25, 0.5099, 0.0, 0.5058, 1.0, 0.5058, 0.75, 0.5058, 0.75, 0.5058, 1.0, 0.5099, 0.75, 0.5099, 1.0, 0.5099, 1.0, 0.5099, 0.75, 0.5099, 0.5, 0.5099, 0.75, 0.5099, 0.75, 0.5099, 0.5, 0.5099, 0.25, 0.5999, 0.25, 0.5999, 0.4858, 0.5099, 0.4351, 0.5099, 0.5, 0.5099, 0.75, 0.5058, 0.75, 0.5058, 0.5, 0.5099, 0.25, 0.5099, 0.4351, 0.5058, 0.4328, 0.5058, 0.25, 0.5099, 0.0, 0.5099, 0.25, 0.5058, 0.25, 0.5058, 0.0, 0.5099, 0.25, 0.5099, 0.4351, 0.5099, 0.4351, 0.5099, 0.25, 0.5058, 0.75, 0.5058, 0.5, 0.5058, 0.5, 0.5058, 0.75, 0.5058, 0.25, 0.5058, 0.0, 0.5058, 0.0, 0.5058, 0.25, 0.5058, 0.4328, 0.5058, 0.25, 0.5058, 0.25, 0.5058, 0.4328, 0.625, 0.25, 0.625, 0.5, 0.5999, 0.4858, 0.5999, 0.25, 0.625, 0.75, 0.625, 1.0, 0.5999, 1.0, 0.5999, 0.75, 0.5099, 0.0, 0.5999, 0.0, 0.625, 0.05024, 0.625, 0.1998, 0.5999, 0.25, 0.5099, 0.25])
me_cube_017.update()
me_cube_018 = bpy.data.meshes.new('Cube.018')
me_cube_018.from_pydata([(-0.25, -2.0, 0.0), (-0.25, 2.0, 0.0), (0.25, -2.0, 0.0), (0.25, 2.0, 0.0), (-0.25, -2.0, 0.2513), (-0.25, 2.0, 0.2513), (-0.01407, 2.0, 0.2513), (-0.01407, -2.0, 0.2513), (0.1344, 2.0, 0.2513), (0.25, 2.0, 0.1357), (0.25, -2.0, 0.1357), (0.1344, -2.0, 0.2513), (-0.04752, -1.933, 2.147), (-0.04752, -1.933, 2.105), (-0.2166, -1.933, 2.105), (-0.2166, -1.933, 2.147), (-0.25, -2.0, 2.159), (-0.25, -2.0, 2.092), (-0.25, 2.0, 2.092), (-0.25, 2.0, 2.159), (-0.01407, 2.0, 2.092), (-0.01407, 2.0, 2.159), (-0.01407, -2.0, 2.092), (-0.01407, -2.0, 2.159), (-0.04752, 1.933, 2.105), (-0.04752, 1.933, 2.147), (-0.2166, 1.933, 2.105), (-0.2166, 1.933, 2.147), (-0.25, -2.0, 3.598), (-0.25, -1.196, 4.0), (-0.25, 1.196, 4.0), (-0.25, 2.0, 3.598), (-0.01407, 2.0, 3.598), (-0.01407, 1.196, 4.0), (-0.01407, -1.196, 4.0), (-0.01407, -2.0, 3.598)], [], [(22, 17, 4, 7), (6, 20, 22, 7), (2, 10, 11, 7, 4, 0), (1, 3, 2, 0), (35, 28, 16, 23), (11, 8, 6, 7), (3, 9, 10, 2), (0, 4, 5, 1), (14, 13, 12, 15), (5, 18, 20, 6), (8, 11, 10, 9), (1, 5, 6, 8, 9, 3), (4, 17, 18, 5), (21, 32, 33, 34, 35, 23), (33, 30, 29, 34), (16, 19, 27, 15), (17, 22, 13, 14), (23, 16, 15, 12), (21, 23, 12, 25), (19, 31, 32, 21), (25, 12, 13, 24), (27, 25, 24, 26), (15, 27, 26, 14), (19, 21, 25, 27), (22, 20, 24, 13), (18, 17, 14, 26), (20, 18, 26, 24), (30, 33, 32, 31), (34, 29, 28, 35), (16, 28, 29, 30, 31, 19)])
_uv = me_cube_018.uv_layers.new(name='UVMap')
_uv.uv.foreach_set('vector', [0.5058, 0.75, 0.5058, 1.0, 0.3907, 1.0, 0.3907, 0.75, 0.3907, 0.5, 0.5058, 0.5, 0.5058, 0.75, 0.3907, 0.75, 0.375, 0.75, 0.3835, 0.75, 0.3907, 0.8078, 0.3907, 0.882, 0.3907, 1.0, 0.375, 1.0, 0.125, 0.5, 0.375, 0.5, 0.375, 0.75, 0.125, 0.75, 0.5999, 0.75, 0.5999, 1.0, 0.5099, 1.0, 0.5099, 0.75, 0.3907, 0.75, 0.3907, 0.5, 0.3907, 0.5, 0.3907, 0.75, 0.375, 0.5, 0.3835, 0.5, 0.3835, 0.75, 0.375, 0.75, 0.375, 0.0, 0.3907, 0.0, 0.3907, 0.25, 0.375, 0.25, 0.5058, 1.0, 0.5058, 0.75, 0.5099, 0.75, 0.5099, 1.0, 0.3907, 0.25, 0.5058, 0.25, 0.5058, 0.4328, 0.3907, 0.368, 0.3907, 0.5, 0.3907, 0.75, 0.3835, 0.75, 0.3835, 0.5, 0.375, 0.25, 0.3907, 0.25, 0.3907, 0.368, 0.3907, 0.4422, 0.3835, 0.5, 0.375, 0.5, 0.3907, 0.0, 0.5058, 0.0, 0.5058, 0.25, 0.3907, 0.25, 0.5099, 0.5, 0.5999, 0.5, 0.625, 0.5502, 0.625, 0.6998, 0.5999, 0.75, 0.5099, 0.75, 0.625, 0.5502, 0.875, 0.5502, 0.875, 0.6998, 0.625, 0.6998, 0.5099, 0.0, 0.5099, 0.25, 0.5099, 0.25, 0.5099, 0.0, 0.5058, 1.0, 0.5058, 0.75, 0.5058, 0.75, 0.5058, 1.0, 0.5099, 0.75, 0.5099, 1.0, 0.5099, 1.0, 0.5099, 0.75, 0.5099, 0.5, 0.5099, 0.75, 0.5099, 0.75, 0.5099, 0.5, 0.5099, 0.25, 0.5999, 0.25, 0.5999, 0.4858, 0.5099, 0.4351, 0.5099, 0.5, 0.5099, 0.75, 0.5058, 0.75, 0.5058, 0.5, 0.5099, 0.25, 0.5099, 0.4351, 0.5058, 0.4328, 0.5058, 0.25, 0.5099, 0.0, 0.5099, 0.25, 0.5058, 0.25, 0.5058, 0.0, 0.5099, 0.25, 0.5099, 0.4351, 0.5099, 0.4351, 0.5099, 0.25, 0.5058, 0.75, 0.5058, 0.5, 0.5058, 0.5, 0.5058, 0.75, 0.5058, 0.25, 0.5058, 0.0, 0.5058, 0.0, 0.5058, 0.25, 0.5058, 0.4328, 0.5058, 0.25, 0.5058, 0.25, 0.5058, 0.4328, 0.625, 0.25, 0.625, 0.5, 0.5999, 0.4858, 0.5999, 0.25, 0.625, 0.75, 0.625, 1.0, 0.5999, 1.0, 0.5999, 0.75, 0.5099, 0.0, 0.5999, 0.0, 0.625, 0.05024, 0.625, 0.1998, 0.5999, 0.25, 0.5099, 0.25])
me_cube_018.update()
me_cube_019 = bpy.data.meshes.new('Cube.019')
me_cube_019.from_pydata([(-0.25, -1.0, 0.0), (-0.25, 1.0, 0.0), (0.25, -1.0, 0.0), (0.25, 1.0, 0.0), (-0.25, -1.0, 0.2402), (-0.25, 1.0, 0.2402), (-0.01407, 1.0, 0.2402), (-0.01407, -1.0, 0.2402), (0.1344, 1.0, 0.2402), (0.25, 1.0, 0.1297), (0.25, -1.0, 0.1297), (0.1344, -1.0, 0.2402), (-0.25, -1.0, 2.0), (-0.25, 1.0, 2.0), (-0.01407, 1.0, 2.0), (-0.01407, -1.0, 2.0)], [], [(15, 12, 4, 7), (6, 14, 15, 7), (2, 10, 11, 7, 4, 0), (1, 3, 2, 0), (11, 8, 6, 7), (3, 9, 10, 2), (0, 4, 5, 1), (5, 13, 14, 6), (8, 11, 10, 9), (1, 5, 6, 8, 9, 3), (4, 12, 13, 5), (12, 15, 14, 13)])
_uv = me_cube_019.uv_layers.new(name='UVMap')
_uv.uv.foreach_set('vector', [0.5058, 0.75, 0.5058, 1.0, 0.3907, 1.0, 0.3907, 0.75, 0.3907, 0.5, 0.5058, 0.5, 0.5058, 0.75, 0.3907, 0.75, 0.375, 0.75, 0.3835, 0.75, 0.3907, 0.8078, 0.3907, 0.882, 0.3907, 1.0, 0.375, 1.0, 0.125, 0.5, 0.375, 0.5, 0.375, 0.75, 0.125, 0.75, 0.3907, 0.75, 0.3907, 0.5, 0.3907, 0.5, 0.3907, 0.75, 0.375, 0.5, 0.3835, 0.5, 0.3835, 0.75, 0.375, 0.75, 0.375, 0.0, 0.3907, 0.0, 0.3907, 0.25, 0.375, 0.25, 0.3907, 0.25, 0.5058, 0.25, 0.5058, 0.4328, 0.3907, 0.368, 0.3907, 0.5, 0.3907, 0.75, 0.3835, 0.75, 0.3835, 0.5, 0.375, 0.25, 0.3907, 0.25, 0.3907, 0.368, 0.3907, 0.4422, 0.3835, 0.5, 0.375, 0.5, 0.3907, 0.0, 0.5058, 0.0, 0.5058, 0.25, 0.3907, 0.25, 0.0, 0.0, 0.0, 0.0, 0.0, 0.0, 0.0, 0.0])
me_cube_019.update()

# ---- objects
ob_wall_2x4 = bpy.data.objects.new('Wall_2x4', me_cube_005)
ob_wall_2x2 = bpy.data.objects.new('Wall_2x2', me_cube_011)
ob_wall_4x4 = bpy.data.objects.new('Wall_4x4', me_cube_012)
ob_wall_2x4_001 = bpy.data.objects.new('Wall_2x4.001', me_cube_013)
ob_wall_2x2_001 = bpy.data.objects.new('Wall_2x2.001', me_cube_014)
ob_wall_4x4_001 = bpy.data.objects.new('Wall_4x4.001', me_cube_015)
ob_wall_2x4_002 = bpy.data.objects.new('Wall_2x4.002', me_cube_016)
ob_wall_2x4_003 = bpy.data.objects.new('Wall_2x4.003', me_cube_017)
ob_wall_4x4_002 = bpy.data.objects.new('Wall_4x4.002', me_cube_018)
ob_wall_2x2_002 = bpy.data.objects.new('Wall_2x2.002', me_cube_019)

# ---- transforms, parenting, visibility, modifiers, constraints
ob_wall_2x4.location = (0.0, 0.0, 0.0)
ob_wall_2x2.location = (0.0, -2.0, 0.0)
ob_wall_4x4.location = (2.25, -2.75, 0.0)
ob_wall_4x4.rotation_euler = (0.0, -0.0, 1.571)
ob_wall_2x4_001.location = (0.0, 0.0, 0.0)
ob_wall_2x2_001.location = (0.0, 2.0, 0.0)
ob_wall_4x4_001.location = (8.25, 5.25, 0.0)
ob_wall_4x4_001.rotation_euler = (0.0, -0.0, -1.571)
ob_wall_2x4_002.location = (0.0, 4.0, 0.0)
ob_wall_2x4_003.location = (1.25, 5.25, 0.0)
ob_wall_2x4_003.rotation_euler = (0.0, -0.0, -1.571)
ob_wall_4x4_002.location = (4.25, 5.25, 0.0)
ob_wall_4x4_002.rotation_euler = (0.0, -0.0, -1.571)
ob_wall_2x2_002.location = (11.25, 5.25, 0.0)
ob_wall_2x2_002.rotation_euler = (0.0, -0.0, -1.571)

# ---- collection membership
col_prefabs.objects.link(ob_wall_2x4)
col_prefabs.objects.link(ob_wall_2x2)
col_prefabs.objects.link(ob_wall_4x4)
col_scene.objects.link(ob_wall_2x4_001)
col_scene.objects.link(ob_wall_2x2_001)
col_scene.objects.link(ob_wall_4x4_001)
col_scene.objects.link(ob_wall_2x4_002)
col_scene.objects.link(ob_wall_2x4_003)
col_scene.objects.link(ob_wall_4x4_002)
col_scene.objects.link(ob_wall_2x2_002)

# ---- scene / render settings (as saved in the file)
scene.frame_start = 1; scene.frame_end = 250; scene.frame_set(1)
scene.render.engine = 'BLENDER_EEVEE_NEXT'
scene.render.film_transparent = True
scene.render.use_persistent_data = True
scene.cycles.sampling_pattern = 'TABULATED_SOBOL'
scene.cycles.use_light_tree = False
scene.view_settings.view_transform = 'Filmic'
bpy.context.view_layer.update()

# ---- added for rendering (the .blend has no active camera and no usable light): camera, sun
cam_auto = bpy.data.cameras.new('AutoCamera')
cam_auto.lens = 50.0
cam_auto.sensor_width = 36.0
cam_auto.clip_end = 1000.0
ob_auto_camera = bpy.data.objects.new('AutoCamera', cam_auto)
scene.collection.objects.link(ob_auto_camera)
ob_auto_camera.location = (20.6485, -16.3281, 14.0726)
ob_auto_camera.rotation_euler = (1.09748, -7.21219e-08, 0.694738)
scene.camera = ob_auto_camera
light_auto_sun = bpy.data.lights.new('AutoSun', 'SUN')
light_auto_sun.energy = 3.0
light_auto_sun.angle = 0.0523599
ob_auto_sun = bpy.data.objects.new('AutoSun', light_auto_sun)
scene.collection.objects.link(ob_auto_sun)
ob_auto_sun.rotation_euler = (0.872665, 0.174533, 0.523599)
bpy.context.view_layer.update()
